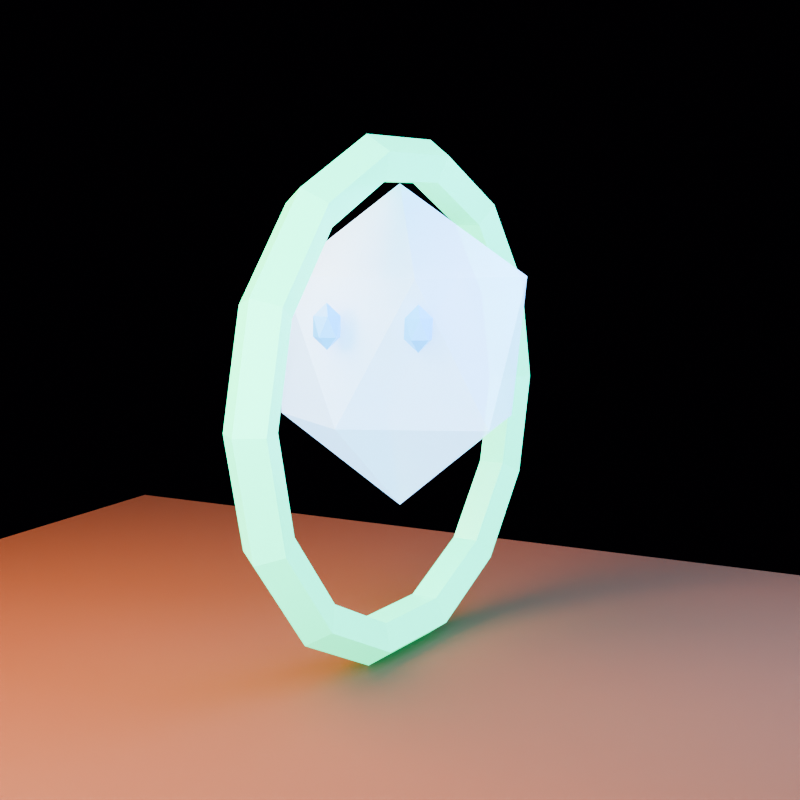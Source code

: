 # Source: powerup_ghost.blend  (saved by Blender 5.1.30; exported with 4.5.12 LTS)
import bpy
from mathutils import Matrix  # noqa: F401  (used for matrix-valued properties, if any)

bpy.ops.wm.read_factory_settings(use_empty=True)
scene = bpy.context.scene
scene.name = 'powerup_ghost_action_library'

# ---- collections
col_collection = bpy.data.collections.new('Collection'); scene.collection.children.link(col_collection)
col_asset = bpy.data.collections.new('ASSET'); scene.collection.children.link(col_asset)
col_preview_only = bpy.data.collections.new('PREVIEW_ONLY'); scene.collection.children.link(col_preview_only)

# ---- materials (node trees are filled in below, after node groups)
mat_mat_mint = bpy.data.materials.new('MAT_Mint')
mat_mat_mint.diffuse_color = (0.04, 0.86, 0.43, 1.0)
mat_mat_ghost = bpy.data.materials.new('MAT_Ghost')
mat_mat_ghost.diffuse_color = (0.45, 0.75, 0.92, 0.58)
mat_mat_blue = bpy.data.materials.new('MAT_Blue')
mat_mat_blue.diffuse_color = (0.05, 0.44, 0.85, 1.0)
mat_mat_earth = bpy.data.materials.new('MAT_Earth')
mat_mat_earth.diffuse_color = (0.16, 0.075, 0.028, 1.0)

# ---- material node trees
mat_mat_mint.use_nodes = True; mat_mat_mint.node_tree.nodes.clear()
_N = mat_mat_mint.node_tree.nodes; _L = mat_mat_mint.node_tree.links
n0 = _N.new('ShaderNodeBsdfPrincipled'); n0.name = 'Principled BSDF'; n0.location = (-200, 100)
n0.inputs[0].default_value = (0.04, 0.86, 0.43, 1.0)
n0.inputs[1].default_value = 0.04
n0.inputs[2].default_value = 0.3
n0.inputs[27].default_value = (0.02, 0.85, 0.38, 1.0)
n0.inputs[28].default_value = 2.0
n1 = _N.new('ShaderNodeOutputMaterial'); n1.name = 'Material Output'; n1.location = (200, 100)
_L.new(n0.outputs[0], n1.inputs[0])
n1.is_active_output = True
mat_mat_ghost.use_nodes = True; mat_mat_ghost.node_tree.nodes.clear()
_N = mat_mat_ghost.node_tree.nodes; _L = mat_mat_ghost.node_tree.links
n0 = _N.new('ShaderNodeBsdfPrincipled'); n0.name = 'Principled BSDF'; n0.location = (-200, 100)
n0.inputs[0].default_value = (0.45, 0.75, 0.92, 0.58)
n0.inputs[2].default_value = 0.25
n0.inputs[4].default_value = 0.58
n0.inputs[27].default_value = (0.25, 0.65, 1.0, 1.0)
n0.inputs[28].default_value = 1.7
n1 = _N.new('ShaderNodeOutputMaterial'); n1.name = 'Material Output'; n1.location = (200, 100)
_L.new(n0.outputs[0], n1.inputs[0])
n1.is_active_output = True
mat_mat_blue.use_nodes = True; mat_mat_blue.node_tree.nodes.clear()
_N = mat_mat_blue.node_tree.nodes; _L = mat_mat_blue.node_tree.links
n0 = _N.new('ShaderNodeBsdfPrincipled'); n0.name = 'Principled BSDF'; n0.location = (-200, 100)
n0.inputs[0].default_value = (0.05, 0.44, 0.85, 1.0)
n0.inputs[1].default_value = 0.05
n0.inputs[2].default_value = 0.26
n0.inputs[27].default_value = (0.02, 0.35, 0.95, 1.0)
n0.inputs[28].default_value = 2.0
n1 = _N.new('ShaderNodeOutputMaterial'); n1.name = 'Material Output'; n1.location = (200, 100)
_L.new(n0.outputs[0], n1.inputs[0])
n1.is_active_output = True
mat_mat_earth.use_nodes = True; mat_mat_earth.node_tree.nodes.clear()
_N = mat_mat_earth.node_tree.nodes; _L = mat_mat_earth.node_tree.links
n0 = _N.new('ShaderNodeBsdfPrincipled'); n0.name = 'Principled BSDF'; n0.location = (-200, 100)
n0.inputs[0].default_value = (0.16, 0.075, 0.028, 1.0)
n0.inputs[2].default_value = 0.98
n1 = _N.new('ShaderNodeOutputMaterial'); n1.name = 'Material Output'; n1.location = (200, 100)
_L.new(n0.outputs[0], n1.inputs[0])
n1.is_active_output = True

# ---- world
world_world = bpy.data.worlds.new('World'); scene.world = world_world
world_world.use_nodes = True; world_world.node_tree.nodes.clear()
_N = world_world.node_tree.nodes; _L = world_world.node_tree.links
n0 = _N.new('ShaderNodeOutputWorld'); n0.name = 'World Output'; n0.location = (200, 100)
n1 = _N.new('ShaderNodeBackground'); n1.name = 'Background'; n1.location = (-200, 100)
n1.inputs[0].default_value = (0.008, 0.005, 0.012, 1.0)
n1.inputs[1].default_value = 0.25
_L.new(n1.outputs[0], n0.inputs[0])
n0.is_active_output = True
world_world.color = (0.05088, 0.05088, 0.05088)
world_world.sun_shadow_jitter_overblur = 0.0

# ---- cameras
cam_camera = bpy.data.cameras.new('Camera')
cam_camera.lens = 58.0

# ---- lights
light_area = bpy.data.lights.new('Area', 'AREA')
light_area.color = (1.0, 0.34, 0.1)
light_area.energy = 189.4
light_area.shape = 'DISK'
light_area.size = 2.0
light_area.size_y = 1.0
light_area_001 = bpy.data.lights.new('Area.001', 'AREA')
light_area_001.color = (0.18, 0.34, 0.82)
light_area_001.energy = 142.5
light_area_001.size = 1.8
light_area_001.size_y = 1.0
light_area_002 = bpy.data.lights.new('Area.002', 'AREA')
light_area_002.color = (0.72, 0.78, 1.0)
light_area_002.energy = 125.3
light_area_002.size = 2.5
light_area_002.size_y = 1.0

# ---- meshes
me_torus = bpy.data.meshes.new('Torus')
me_torus.from_pydata([(0.595, 0.0, 0.0), (0.557, 0.0, 0.05231), (0.4955, 0.0, 0.03233), (0.4955, 0.0, -0.03233), (0.557, 0.0, -0.05231), (0.5361, 0.2582, 0.0), (0.5018, 0.2417, 0.05231), (0.4464, 0.215, 0.03233), (0.4464, 0.215, -0.03233), (0.5018, 0.2417, -0.05231), (0.371, 0.4652, 0.0), (0.3473, 0.4355, 0.05231), (0.3089, 0.3874, 0.03233), (0.3089, 0.3874, -0.03233), (0.3473, 0.4355, -0.05231), (0.1324, 0.5801, 0.0), (0.1239, 0.543, 0.05231), (0.1103, 0.4831, 0.03233), (0.1103, 0.4831, -0.03233), (0.1239, 0.543, -0.05231), (-0.1324, 0.5801, 0.0), (-0.1239, 0.543, 0.05231), (-0.1103, 0.4831, 0.03233), (-0.1103, 0.4831, -0.03233), (-0.1239, 0.543, -0.05231), (-0.371, 0.4652, 0.0), (-0.3473, 0.4355, 0.05231), (-0.3089, 0.3874, 0.03233), (-0.3089, 0.3874, -0.03233), (-0.3473, 0.4355, -0.05231), (-0.5361, 0.2582, 0.0), (-0.5018, 0.2417, 0.05231), (-0.4464, 0.215, 0.03233), (-0.4464, 0.215, -0.03233), (-0.5018, 0.2417, -0.05231), (-0.595, 5.202e-08, 0.0), (-0.557, 4.869e-08, 0.05231), (-0.4955, 4.332e-08, 0.03233), (-0.4955, 4.332e-08, -0.03233), (-0.557, 4.869e-08, -0.05231), (-0.5361, -0.2582, 0.0), (-0.5018, -0.2417, 0.05231), (-0.4464, -0.215, 0.03233), (-0.4464, -0.215, -0.03233), (-0.5018, -0.2417, -0.05231), (-0.371, -0.4652, 0.0), (-0.3473, -0.4355, 0.05231), (-0.3089, -0.3874, 0.03233), (-0.3089, -0.3874, -0.03233), (-0.3473, -0.4355, -0.05231), (-0.1324, -0.5801, 0.0), (-0.1239, -0.543, 0.05231), (-0.1103, -0.4831, 0.03233), (-0.1103, -0.4831, -0.03233), (-0.1239, -0.543, -0.05231), (0.1324, -0.5801, 0.0), (0.1239, -0.543, 0.05231), (0.1103, -0.4831, 0.03233), (0.1103, -0.4831, -0.03233), (0.1239, -0.543, -0.05231), (0.371, -0.4652, 0.0), (0.3473, -0.4355, 0.05231), (0.3089, -0.3874, 0.03233), (0.3089, -0.3874, -0.03233), (0.3473, -0.4355, -0.05231), (0.5361, -0.2582, 0.0), (0.5018, -0.2417, 0.05231), (0.4464, -0.215, 0.03233), (0.4464, -0.215, -0.03233), (0.5018, -0.2417, -0.05231)], [], [(5, 1, 0), (1, 7, 2), (7, 3, 2), (8, 4, 3), (4, 5, 0), (10, 6, 5), (6, 12, 7), (12, 8, 7), (13, 9, 8), (14, 5, 9), (15, 11, 10), (11, 17, 12), (17, 13, 12), (18, 14, 13), (19, 10, 14), (20, 16, 15), (21, 17, 16), (22, 18, 17), (18, 24, 19), (19, 20, 15), (20, 26, 21), (26, 22, 21), (27, 23, 22), (23, 29, 24), (29, 20, 24), (30, 26, 25), (31, 27, 26), (32, 28, 27), (28, 34, 29), (34, 25, 29), (35, 31, 30), (36, 32, 31), (37, 33, 32), (38, 34, 33), (39, 30, 34), (40, 36, 35), (36, 42, 37), (42, 38, 37), (43, 39, 38), (39, 40, 35), (45, 41, 40), (41, 47, 42), (47, 43, 42), (48, 44, 43), (44, 45, 40), (50, 46, 45), (46, 52, 47), (52, 48, 47), (53, 49, 48), (49, 50, 45), (50, 56, 51), (51, 57, 52), (57, 53, 52), (58, 54, 53), (59, 50, 54), (60, 56, 55), (61, 57, 56), (62, 58, 57), (58, 64, 59), (64, 55, 59), (65, 61, 60), (66, 62, 61), (67, 63, 62), (63, 69, 64), (64, 65, 60), (0, 66, 65), (1, 67, 66), (2, 68, 67), (3, 69, 68), (4, 65, 69), (5, 6, 1), (1, 6, 7), (7, 8, 3), (8, 9, 4), (4, 9, 5), (10, 11, 6), (6, 11, 12), (12, 13, 8), (13, 14, 9), (14, 10, 5), (15, 16, 11), (11, 16, 17), (17, 18, 13), (18, 19, 14), (19, 15, 10), (20, 21, 16), (21, 22, 17), (22, 23, 18), (18, 23, 24), (19, 24, 20), (20, 25, 26), (26, 27, 22), (27, 28, 23), (23, 28, 29), (29, 25, 20), (30, 31, 26), (31, 32, 27), (32, 33, 28), (28, 33, 34), (34, 30, 25), (35, 36, 31), (36, 37, 32), (37, 38, 33), (38, 39, 34), (39, 35, 30), (40, 41, 36), (36, 41, 42), (42, 43, 38), (43, 44, 39), (39, 44, 40), (45, 46, 41), (41, 46, 47), (47, 48, 43), (48, 49, 44), (44, 49, 45), (50, 51, 46), (46, 51, 52), (52, 53, 48), (53, 54, 49), (49, 54, 50), (50, 55, 56), (51, 56, 57), (57, 58, 53), (58, 59, 54), (59, 55, 50), (60, 61, 56), (61, 62, 57), (62, 63, 58), (58, 63, 64), (64, 60, 55), (65, 66, 61), (66, 67, 62), (67, 68, 63), (63, 68, 69), (64, 69, 65), (0, 1, 66), (1, 2, 67), (2, 3, 68), (3, 4, 69), (4, 0, 65)])
_uv = me_torus.uv_layers.new(name='UVMap')
_uv.uv.foreach_set('vector', [0.5714, 0.6, 0.5, 0.8, 0.5, 0.6, 0.5, 0.8, 0.5714, 1.0, 0.5, 1.0, 0.5714, 0.0, 0.5, 0.2, 0.5, 0.0, 0.5714, 0.2, 0.5, 0.4, 0.5, 0.2, 0.5, 0.4, 0.5714, 0.6, 0.5, 0.6, 0.6429, 0.6, 0.5714, 0.8, 0.5714, 0.6, 0.5714, 0.8, 0.6429, 1.0, 0.5714, 1.0, 0.6429, 0.0, 0.5714, 0.2, 0.5714, 0.0, 0.6429, 0.2, 0.5714, 0.4, 0.5714, 0.2, 0.6429, 0.4, 0.5714, 0.6, 0.5714, 0.4, 0.7143, 0.6, 0.6429, 0.8, 0.6429, 0.6, 0.6429, 0.8, 0.7143, 1.0, 0.6429, 1.0, 0.7143, 0.0, 0.6429, 0.2, 0.6429, 0.0, 0.7143, 0.2, 0.6429, 0.4, 0.6429, 0.2, 0.7143, 0.4, 0.6429, 0.6, 0.6429, 0.4, 0.7857, 0.6, 0.7143, 0.8, 0.7143, 0.6, 0.7857, 0.8, 0.7143, 1.0, 0.7143, 0.8, 0.7857, 0.0, 0.7143, 0.2, 0.7143, 0.0, 0.7143, 0.2, 0.7857, 0.4, 0.7143, 0.4, 0.7143, 0.4, 0.7857, 0.6, 0.7143, 0.6, 0.7857, 0.6, 0.8571, 0.8, 0.7857, 0.8, 0.8571, 0.8, 0.7857, 1.0, 0.7857, 0.8, 0.8571, 0.0, 0.7857, 0.2, 0.7857, 0.0, 0.7857, 0.2, 0.8571, 0.4, 0.7857, 0.4, 0.8571, 0.4, 0.7857, 0.6, 0.7857, 0.4, 0.9286, 0.6, 0.8571, 0.8, 0.8571, 0.6, 0.9286, 0.8, 0.8571, 1.0, 0.8571, 0.8, 0.9286, 0.0, 0.8571, 0.2, 0.8571, 0.0, 0.8571, 0.2, 0.9286, 0.4, 0.8571, 0.4, 0.9286, 0.4, 0.8571, 0.6, 0.8571, 0.4, 1.0, 0.6, 0.9286, 0.8, 0.9286, 0.6, 1.0, 0.8, 0.9286, 1.0, 0.9286, 0.8, 1.0, 0.0, 0.9286, 0.2, 0.9286, 0.0, 1.0, 0.2, 0.9286, 0.4, 0.9286, 0.2, 1.0, 0.4, 0.9286, 0.6, 0.9286, 0.4, 0.07143, 0.6, -2.22e-16, 0.8, -2.22e-16, 0.6, -2.22e-16, 0.8, 0.07143, 1.0, -2.22e-16, 1.0, 0.07143, 0.0, -2.22e-16, 0.2, -2.22e-16, 0.0, 0.07143, 0.2, -2.22e-16, 0.4, -2.22e-16, 0.2, -2.22e-16, 0.4, 0.07143, 0.6, -2.22e-16, 0.6, 0.1429, 0.6, 0.07143, 0.8, 0.07143, 0.6, 0.07143, 0.8, 0.1429, 1.0, 0.07143, 1.0, 0.1429, 0.0, 0.07143, 0.2, 0.07143, 0.0, 0.1429, 0.2, 0.07143, 0.4, 0.07143, 0.2, 0.07143, 0.4, 0.1429, 0.6, 0.07143, 0.6, 0.2143, 0.6, 0.1429, 0.8, 0.1429, 0.6, 0.1429, 0.8, 0.2143, 1.0, 0.1429, 1.0, 0.2143, 0.0, 0.1429, 0.2, 0.1429, 0.0, 0.2143, 0.2, 0.1429, 0.4, 0.1429, 0.2, 0.1429, 0.4, 0.2143, 0.6, 0.1429, 0.6, 0.2143, 0.6, 0.2857, 0.8, 0.2143, 0.8, 0.2143, 0.8, 0.2857, 1.0, 0.2143, 1.0, 0.2857, 0.0, 0.2143, 0.2, 0.2143, 0.0, 0.2857, 0.2, 0.2143, 0.4, 0.2143, 0.2, 0.2857, 0.4, 0.2143, 0.6, 0.2143, 0.4, 0.3571, 0.6, 0.2857, 0.8, 0.2857, 0.6, 0.3571, 0.8, 0.2857, 1.0, 0.2857, 0.8, 0.3571, 0.0, 0.2857, 0.2, 0.2857, 0.0, 0.2857, 0.2, 0.3571, 0.4, 0.2857, 0.4, 0.3571, 0.4, 0.2857, 0.6, 0.2857, 0.4, 0.4286, 0.6, 0.3571, 0.8, 0.3571, 0.6, 0.4286, 0.8, 0.3571, 1.0, 0.3571, 0.8, 0.4286, 0.0, 0.3571, 0.2, 0.3571, 0.0, 0.3571, 0.2, 0.4286, 0.4, 0.3571, 0.4, 0.3571, 0.4, 0.4286, 0.6, 0.3571, 0.6, 0.5, 0.6, 0.4286, 0.8, 0.4286, 0.6, 0.5, 0.8, 0.4286, 1.0, 0.4286, 0.8, 0.5, 0.0, 0.4286, 0.2, 0.4286, 0.0, 0.5, 0.2, 0.4286, 0.4, 0.4286, 0.2, 0.5, 0.4, 0.4286, 0.6, 0.4286, 0.4, 0.5714, 0.6, 0.5714, 0.8, 0.5, 0.8, 0.5, 0.8, 0.5714, 0.8, 0.5714, 1.0, 0.5714, 0.0, 0.5714, 0.2, 0.5, 0.2, 0.5714, 0.2, 0.5714, 0.4, 0.5, 0.4, 0.5, 0.4, 0.5714, 0.4, 0.5714, 0.6, 0.6429, 0.6, 0.6429, 0.8, 0.5714, 0.8, 0.5714, 0.8, 0.6429, 0.8, 0.6429, 1.0, 0.6429, 0.0, 0.6429, 0.2, 0.5714, 0.2, 0.6429, 0.2, 0.6429, 0.4, 0.5714, 0.4, 0.6429, 0.4, 0.6429, 0.6, 0.5714, 0.6, 0.7143, 0.6, 0.7143, 0.8, 0.6429, 0.8, 0.6429, 0.8, 0.7143, 0.8, 0.7143, 1.0, 0.7143, 0.0, 0.7143, 0.2, 0.6429, 0.2, 0.7143, 0.2, 0.7143, 0.4, 0.6429, 0.4, 0.7143, 0.4, 0.7143, 0.6, 0.6429, 0.6, 0.7857, 0.6, 0.7857, 0.8, 0.7143, 0.8, 0.7857, 0.8, 0.7857, 1.0, 0.7143, 1.0, 0.7857, 0.0, 0.7857, 0.2, 0.7143, 0.2, 0.7143, 0.2, 0.7857, 0.2, 0.7857, 0.4, 0.7143, 0.4, 0.7857, 0.4, 0.7857, 0.6, 0.7857, 0.6, 0.8571, 0.6, 0.8571, 0.8, 0.8571, 0.8, 0.8571, 1.0, 0.7857, 1.0, 0.8571, 0.0, 0.8571, 0.2, 0.7857, 0.2, 0.7857, 0.2, 0.8571, 0.2, 0.8571, 0.4, 0.8571, 0.4, 0.8571, 0.6, 0.7857, 0.6, 0.9286, 0.6, 0.9286, 0.8, 0.8571, 0.8, 0.9286, 0.8, 0.9286, 1.0, 0.8571, 1.0, 0.9286, 0.0, 0.9286, 0.2, 0.8571, 0.2, 0.8571, 0.2, 0.9286, 0.2, 0.9286, 0.4, 0.9286, 0.4, 0.9286, 0.6, 0.8571, 0.6, 1.0, 0.6, 1.0, 0.8, 0.9286, 0.8, 1.0, 0.8, 1.0, 1.0, 0.9286, 1.0, 1.0, 0.0, 1.0, 0.2, 0.9286, 0.2, 1.0, 0.2, 1.0, 0.4, 0.9286, 0.4, 1.0, 0.4, 1.0, 0.6, 0.9286, 0.6, 0.07143, 0.6, 0.07143, 0.8, -2.22e-16, 0.8, -2.22e-16, 0.8, 0.07143, 0.8, 0.07143, 1.0, 0.07143, 0.0, 0.07143, 0.2, -2.22e-16, 0.2, 0.07143, 0.2, 0.07143, 0.4, -2.22e-16, 0.4, -2.22e-16, 0.4, 0.07143, 0.4, 0.07143, 0.6, 0.1429, 0.6, 0.1429, 0.8, 0.07143, 0.8, 0.07143, 0.8, 0.1429, 0.8, 0.1429, 1.0, 0.1429, 0.0, 0.1429, 0.2, 0.07143, 0.2, 0.1429, 0.2, 0.1429, 0.4, 0.07143, 0.4, 0.07143, 0.4, 0.1429, 0.4, 0.1429, 0.6, 0.2143, 0.6, 0.2143, 0.8, 0.1429, 0.8, 0.1429, 0.8, 0.2143, 0.8, 0.2143, 1.0, 0.2143, 0.0, 0.2143, 0.2, 0.1429, 0.2, 0.2143, 0.2, 0.2143, 0.4, 0.1429, 0.4, 0.1429, 0.4, 0.2143, 0.4, 0.2143, 0.6, 0.2143, 0.6, 0.2857, 0.6, 0.2857, 0.8, 0.2143, 0.8, 0.2857, 0.8, 0.2857, 1.0, 0.2857, 0.0, 0.2857, 0.2, 0.2143, 0.2, 0.2857, 0.2, 0.2857, 0.4, 0.2143, 0.4, 0.2857, 0.4, 0.2857, 0.6, 0.2143, 0.6, 0.3571, 0.6, 0.3571, 0.8, 0.2857, 0.8, 0.3571, 0.8, 0.3571, 1.0, 0.2857, 1.0, 0.3571, 0.0, 0.3571, 0.2, 0.2857, 0.2, 0.2857, 0.2, 0.3571, 0.2, 0.3571, 0.4, 0.3571, 0.4, 0.3571, 0.6, 0.2857, 0.6, 0.4286, 0.6, 0.4286, 0.8, 0.3571, 0.8, 0.4286, 0.8, 0.4286, 1.0, 0.3571, 1.0, 0.4286, 0.0, 0.4286, 0.2, 0.3571, 0.2, 0.3571, 0.2, 0.4286, 0.2, 0.4286, 0.4, 0.3571, 0.4, 0.4286, 0.4, 0.4286, 0.6, 0.5, 0.6, 0.5, 0.8, 0.4286, 0.8, 0.5, 0.8, 0.5, 1.0, 0.4286, 1.0, 0.5, 0.0, 0.5, 0.2, 0.4286, 0.2, 0.5, 0.2, 0.5, 0.4, 0.4286, 0.4, 0.5, 0.4, 0.5, 0.6, 0.4286, 0.6])
me_torus.materials.append(mat_mat_mint)
me_torus.update()
me_torus.normals_split_custom_set([tuple(v) for v in zip(*[iter([0.7956, 0.1816, 0.578, 0.7956, 0.1816, 0.578, 0.7956, 0.1816, 0.578, -0.3083, -0.07036, 0.9487, -0.3083, -0.07036, 0.9487, -0.3083, -0.07036, 0.9487, -0.9749, -0.2225, 0.0, -0.9749, -0.2225, 0.0, -0.9749, -0.2225, 0.0, -0.3083, -0.07036, -0.9487, -0.3083, -0.07036, -0.9487, -0.3083, -0.07036, -0.9487, 0.7956, 0.1816, -0.578, 0.7956, 0.1816, -0.578, 0.7956, 0.1816, -0.578, 0.638, 0.5088, 0.578, 0.638, 0.5088, 0.578, 0.638, 0.5088, 0.578, -0.2472, -0.1971, 0.9487, -0.2472, -0.1971, 0.9487, -0.2472, -0.1971, 0.9487, -0.7818, -0.6235, 0.0, -0.7818, -0.6235, 0.0, -0.7818, -0.6235, 0.0, -0.2472, -0.1971, -0.9487, -0.2472, -0.1971, -0.9487, -0.2472, -0.1971, -0.9487, 0.638, 0.5088, -0.578, 0.638, 0.5088, -0.578, 0.638, 0.5088, -0.578, 0.3541, 0.7352, 0.578, 0.3541, 0.7352, 0.578, 0.3541, 0.7352, 0.578, -0.1372, -0.2849, 0.9487, -0.1372, -0.2849, 0.9487, -0.1372, -0.2849, 0.9487, -0.4339, -0.901, 0.0, -0.4339, -0.901, 0.0, -0.4339, -0.901, 0.0, -0.1372, -0.2849, -0.9487, -0.1372, -0.2849, -0.9487, -0.1372, -0.2849, -0.9487, 0.3541, 0.7352, -0.578, 0.3541, 0.7352, -0.578, 0.3541, 0.7352, -0.578, 0.0, 0.816, 0.578, 0.0, 0.816, 0.578, 0.0, 0.816, 0.578, 0.0, -0.3162, 0.9487, 0.0, -0.3162, 0.9487, 0.0, -0.3162, 0.9487, 0.0, -1.0, 0.0, 0.0, -1.0, 0.0, 0.0, -1.0, 0.0, 0.0, -0.3162, -0.9487, 0.0, -0.3162, -0.9487, 0.0, -0.3162, -0.9487, 0.0, 0.816, -0.578, 0.0, 0.816, -0.578, 0.0, 0.816, -0.578, -0.3541, 0.7352, 0.578, -0.3541, 0.7352, 0.578, -0.3541, 0.7352, 0.578, 0.1372, -0.2849, 0.9487, 0.1372, -0.2849, 0.9487, 0.1372, -0.2849, 0.9487, 0.4339, -0.901, 0.0, 0.4339, -0.901, 0.0, 0.4339, -0.901, 0.0, 0.1372, -0.2849, -0.9487, 0.1372, -0.2849, -0.9487, 0.1372, -0.2849, -0.9487, -0.3541, 0.7352, -0.578, -0.3541, 0.7352, -0.578, -0.3541, 0.7352, -0.578, -0.638, 0.5088, 0.578, -0.638, 0.5088, 0.578, -0.638, 0.5088, 0.578, 0.2472, -0.1971, 0.9487, 0.2472, -0.1971, 0.9487, 0.2472, -0.1971, 0.9487, 0.7818, -0.6235, 0.0, 0.7818, -0.6235, 0.0, 0.7818, -0.6235, 0.0, 0.2472, -0.1971, -0.9487, 0.2472, -0.1971, -0.9487, 0.2472, -0.1971, -0.9487, -0.638, 0.5088, -0.578, -0.638, 0.5088, -0.578, -0.638, 0.5088, -0.578, -0.7956, 0.1816, 0.578, -0.7956, 0.1816, 0.578, -0.7956, 0.1816, 0.578, 0.3083, -0.07036, 0.9487, 0.3083, -0.07036, 0.9487, 0.3083, -0.07036, 0.9487, 0.9749, -0.2225, 0.0, 0.9749, -0.2225, 0.0, 0.9749, -0.2225, 0.0, 0.3083, -0.07036, -0.9487, 0.3083, -0.07036, -0.9487, 0.3083, -0.07036, -0.9487, -0.7956, 0.1816, -0.578, -0.7956, 0.1816, -0.578, -0.7956, 0.1816, -0.578, -0.7956, -0.1816, 0.578, -0.7956, -0.1816, 0.578, -0.7956, -0.1816, 0.578, 0.3083, 0.07036, 0.9487, 0.3083, 0.07036, 0.9487, 0.3083, 0.07036, 0.9487, 0.9749, 0.2225, 0.0, 0.9749, 0.2225, 0.0, 0.9749, 0.2225, 0.0, 0.3083, 0.07036, -0.9487, 0.3083, 0.07036, -0.9487, 0.3083, 0.07036, -0.9487, -0.7956, -0.1816, -0.578, -0.7956, -0.1816, -0.578, -0.7956, -0.1816, -0.578, -0.638, -0.5088, 0.578, -0.638, -0.5088, 0.578, -0.638, -0.5088, 0.578, 0.2472, 0.1971, 0.9487, 0.2472, 0.1971, 0.9487, 0.2472, 0.1971, 0.9487, 0.7818, 0.6235, 0.0, 0.7818, 0.6235, 0.0, 0.7818, 0.6235, 0.0, 0.2472, 0.1971, -0.9487, 0.2472, 0.1971, -0.9487, 0.2472, 0.1971, -0.9487, -0.638, -0.5088, -0.578, -0.638, -0.5088, -0.578, -0.638, -0.5088, -0.578, -0.3541, -0.7352, 0.578, -0.3541, -0.7352, 0.578, -0.3541, -0.7352, 0.578, 0.1372, 0.2849, 0.9487, 0.1372, 0.2849, 0.9487, 0.1372, 0.2849, 0.9487, 0.4339, 0.901, 0.0, 0.4339, 0.901, 0.0, 0.4339, 0.901, 0.0, 0.1372, 0.2849, -0.9487, 0.1372, 0.2849, -0.9487, 0.1372, 0.2849, -0.9487, -0.3541, -0.7352, -0.578, -0.3541, -0.7352, -0.578, -0.3541, -0.7352, -0.578, 0.0, -0.816, 0.578, 0.0, -0.816, 0.578, 0.0, -0.816, 0.578, 0.0, 0.3162, 0.9487, 0.0, 0.3162, 0.9487, 0.0, 0.3162, 0.9487, 0.0, 1.0, 0.0, 0.0, 1.0, 0.0, 0.0, 1.0, 0.0, 0.0, 0.3162, -0.9487, 0.0, 0.3162, -0.9487, 0.0, 0.3162, -0.9487, 0.0, -0.816, -0.578, 0.0, -0.816, -0.578, 0.0, -0.816, -0.578, 0.3541, -0.7352, 0.578, 0.3541, -0.7352, 0.578, 0.3541, -0.7352, 0.578, -0.1372, 0.2849, 0.9487, -0.1372, 0.2849, 0.9487, -0.1372, 0.2849, 0.9487, -0.4339, 0.901, 0.0, -0.4339, 0.901, 0.0, -0.4339, 0.901, 0.0, -0.1372, 0.2849, -0.9487, -0.1372, 0.2849, -0.9487, -0.1372, 0.2849, -0.9487, 0.3541, -0.7352, -0.578, 0.3541, -0.7352, -0.578, 0.3541, -0.7352, -0.578, 0.638, -0.5088, 0.578, 0.638, -0.5088, 0.578, 0.638, -0.5088, 0.578, -0.2472, 0.1971, 0.9487, -0.2472, 0.1971, 0.9487, -0.2472, 0.1971, 0.9487, -0.7818, 0.6235, 0.0, -0.7818, 0.6235, 0.0, -0.7818, 0.6235, 0.0, -0.2472, 0.1971, -0.9487, -0.2472, 0.1971, -0.9487, -0.2472, 0.1971, -0.9487, 0.638, -0.5088, -0.578, 0.638, -0.5088, -0.578, 0.638, -0.5088, -0.578, 0.7956, -0.1816, 0.578, 0.7956, -0.1816, 0.578, 0.7956, -0.1816, 0.578, -0.3083, 0.07036, 0.9487, -0.3083, 0.07036, 0.9487, -0.3083, 0.07036, 0.9487, -0.9749, 0.2225, 0.0, -0.9749, 0.2225, 0.0, -0.9749, 0.2225, 0.0, -0.3083, 0.07036, -0.9487, -0.3083, 0.07036, -0.9487, -0.3083, 0.07036, -0.9487, 0.7956, -0.1816, -0.578, 0.7956, -0.1816, -0.578, 0.7956, -0.1816, -0.578, 0.7956, 0.1816, 0.578, 0.7956, 0.1816, 0.578, 0.7956, 0.1816, 0.578, -0.3083, -0.07036, 0.9487, -0.3083, -0.07036, 0.9487, -0.3083, -0.07036, 0.9487, -0.9749, -0.2225, 0.0, -0.9749, -0.2225, 0.0, -0.9749, -0.2225, 0.0, -0.3083, -0.07036, -0.9487, -0.3083, -0.07036, -0.9487, -0.3083, -0.07036, -0.9487, 0.7956, 0.1816, -0.578, 0.7956, 0.1816, -0.578, 0.7956, 0.1816, -0.578, 0.638, 0.5088, 0.578, 0.638, 0.5088, 0.578, 0.638, 0.5088, 0.578, -0.2472, -0.1971, 0.9487, -0.2472, -0.1971, 0.9487, -0.2472, -0.1971, 0.9487, -0.7818, -0.6235, 0.0, -0.7818, -0.6235, 0.0, -0.7818, -0.6235, 0.0, -0.2472, -0.1971, -0.9487, -0.2472, -0.1971, -0.9487, -0.2472, -0.1971, -0.9487, 0.638, 0.5088, -0.578, 0.638, 0.5088, -0.578, 0.638, 0.5088, -0.578, 0.3541, 0.7352, 0.578, 0.3541, 0.7352, 0.578, 0.3541, 0.7352, 0.578, -0.1372, -0.2849, 0.9487, -0.1372, -0.2849, 0.9487, -0.1372, -0.2849, 0.9487, -0.4339, -0.901, 0.0, -0.4339, -0.901, 0.0, -0.4339, -0.901, 0.0, -0.1372, -0.2849, -0.9487, -0.1372, -0.2849, -0.9487, -0.1372, -0.2849, -0.9487, 0.3541, 0.7352, -0.578, 0.3541, 0.7352, -0.578, 0.3541, 0.7352, -0.578, 0.0, 0.816, 0.578, 0.0, 0.816, 0.578, 0.0, 0.816, 0.578, 0.0, -0.3162, 0.9487, 0.0, -0.3162, 0.9487, 0.0, -0.3162, 0.9487, 0.0, -1.0, 0.0, 0.0, -1.0, 0.0, 0.0, -1.0, 0.0, 0.0, -0.3162, -0.9487, 0.0, -0.3162, -0.9487, 0.0, -0.3162, -0.9487, 0.0, 0.816, -0.578, 0.0, 0.816, -0.578, 0.0, 0.816, -0.578, -0.3541, 0.7352, 0.578, -0.3541, 0.7352, 0.578, -0.3541, 0.7352, 0.578, 0.1372, -0.2849, 0.9487, 0.1372, -0.2849, 0.9487, 0.1372, -0.2849, 0.9487, 0.4339, -0.901, 0.0, 0.4339, -0.901, 0.0, 0.4339, -0.901, 0.0, 0.1372, -0.2849, -0.9487, 0.1372, -0.2849, -0.9487, 0.1372, -0.2849, -0.9487, -0.3541, 0.7352, -0.578, -0.3541, 0.7352, -0.578, -0.3541, 0.7352, -0.578, -0.638, 0.5088, 0.578, -0.638, 0.5088, 0.578, -0.638, 0.5088, 0.578, 0.2472, -0.1971, 0.9487, 0.2472, -0.1971, 0.9487, 0.2472, -0.1971, 0.9487, 0.7818, -0.6235, 0.0, 0.7818, -0.6235, 0.0, 0.7818, -0.6235, 0.0, 0.2472, -0.1971, -0.9487, 0.2472, -0.1971, -0.9487, 0.2472, -0.1971, -0.9487, -0.638, 0.5088, -0.578, -0.638, 0.5088, -0.578, -0.638, 0.5088, -0.578, -0.7956, 0.1816, 0.578, -0.7956, 0.1816, 0.578, -0.7956, 0.1816, 0.578, 0.3083, -0.07036, 0.9487, 0.3083, -0.07036, 0.9487, 0.3083, -0.07036, 0.9487, 0.9749, -0.2225, 0.0, 0.9749, -0.2225, 0.0, 0.9749, -0.2225, 0.0, 0.3083, -0.07036, -0.9487, 0.3083, -0.07036, -0.9487, 0.3083, -0.07036, -0.9487, -0.7956, 0.1816, -0.578, -0.7956, 0.1816, -0.578, -0.7956, 0.1816, -0.578, -0.7956, -0.1816, 0.578, -0.7956, -0.1816, 0.578, -0.7956, -0.1816, 0.578, 0.3083, 0.07036, 0.9487, 0.3083, 0.07036, 0.9487, 0.3083, 0.07036, 0.9487, 0.9749, 0.2225, 0.0, 0.9749, 0.2225, 0.0, 0.9749, 0.2225, 0.0, 0.3083, 0.07036, -0.9487, 0.3083, 0.07036, -0.9487, 0.3083, 0.07036, -0.9487, -0.7956, -0.1816, -0.578, -0.7956, -0.1816, -0.578, -0.7956, -0.1816, -0.578, -0.638, -0.5088, 0.578, -0.638, -0.5088, 0.578, -0.638, -0.5088, 0.578, 0.2472, 0.1971, 0.9487, 0.2472, 0.1971, 0.9487, 0.2472, 0.1971, 0.9487, 0.7818, 0.6235, 0.0, 0.7818, 0.6235, 0.0, 0.7818, 0.6235, 0.0, 0.2472, 0.1971, -0.9487, 0.2472, 0.1971, -0.9487, 0.2472, 0.1971, -0.9487, -0.638, -0.5088, -0.578, -0.638, -0.5088, -0.578, -0.638, -0.5088, -0.578, -0.3541, -0.7352, 0.578, -0.3541, -0.7352, 0.578, -0.3541, -0.7352, 0.578, 0.1372, 0.2849, 0.9487, 0.1372, 0.2849, 0.9487, 0.1372, 0.2849, 0.9487, 0.4339, 0.901, 0.0, 0.4339, 0.901, 0.0, 0.4339, 0.901, 0.0, 0.1372, 0.2849, -0.9487, 0.1372, 0.2849, -0.9487, 0.1372, 0.2849, -0.9487, -0.3541, -0.7352, -0.578, -0.3541, -0.7352, -0.578, -0.3541, -0.7352, -0.578, 0.0, -0.816, 0.578, 0.0, -0.816, 0.578, 0.0, -0.816, 0.578, 0.0, 0.3162, 0.9487, 0.0, 0.3162, 0.9487, 0.0, 0.3162, 0.9487, 0.0, 1.0, 0.0, 0.0, 1.0, 0.0, 0.0, 1.0, 0.0, 0.0, 0.3162, -0.9487, 0.0, 0.3162, -0.9487, 0.0, 0.3162, -0.9487, 0.0, -0.816, -0.578, 0.0, -0.816, -0.578, 0.0, -0.816, -0.578, 0.3541, -0.7352, 0.578, 0.3541, -0.7352, 0.578, 0.3541, -0.7352, 0.578, -0.1372, 0.2849, 0.9487, -0.1372, 0.2849, 0.9487, -0.1372, 0.2849, 0.9487, -0.4339, 0.901, 0.0, -0.4339, 0.901, 0.0, -0.4339, 0.901, 0.0, -0.1372, 0.2849, -0.9487, -0.1372, 0.2849, -0.9487, -0.1372, 0.2849, -0.9487, 0.3541, -0.7352, -0.578, 0.3541, -0.7352, -0.578, 0.3541, -0.7352, -0.578, 0.638, -0.5088, 0.578, 0.638, -0.5088, 0.578, 0.638, -0.5088, 0.578, -0.2472, 0.1971, 0.9487, -0.2472, 0.1971, 0.9487, -0.2472, 0.1971, 0.9487, -0.7818, 0.6235, 0.0, -0.7818, 0.6235, 0.0, -0.7818, 0.6235, 0.0, -0.2472, 0.1971, -0.9487, -0.2472, 0.1971, -0.9487, -0.2472, 0.1971, -0.9487, 0.638, -0.5088, -0.578, 0.638, -0.5088, -0.578, 0.638, -0.5088, -0.578, 0.7956, -0.1816, 0.578, 0.7956, -0.1816, 0.578, 0.7956, -0.1816, 0.578, -0.3083, 0.07036, 0.9487, -0.3083, 0.07036, 0.9487, -0.3083, 0.07036, 0.9487, -0.9749, 0.2225, 0.0, -0.9749, 0.2225, 0.0, -0.9749, 0.2225, 0.0, -0.3083, 0.07036, -0.9487, -0.3083, 0.07036, -0.9487, -0.3083, 0.07036, -0.9487, 0.7956, -0.1816, -0.578, 0.7956, -0.1816, -0.578, 0.7956, -0.1816, -0.578])] * 3)])
me_icosphere = bpy.data.meshes.new('Icosphere')
me_icosphere.from_pydata([(0.0, 0.0, -0.36), (0.2316, -0.1157, -0.161), (-0.08844, -0.1871, -0.161), (-0.2862, 0.0, -0.161), (-0.08844, 0.1871, -0.161), (0.2316, 0.1157, -0.161), (0.08844, -0.1871, 0.161), (-0.2316, -0.1157, 0.161), (-0.2316, 0.1157, 0.161), (0.08844, 0.1871, 0.161), (0.2862, 0.0, 0.161), (0.0, 0.0, 0.36)], [], [(0, 1, 2), (1, 0, 5), (0, 2, 3), (0, 3, 4), (0, 4, 5), (1, 5, 10), (2, 1, 6), (3, 2, 7), (4, 3, 8), (5, 4, 9), (1, 10, 6), (2, 6, 7), (3, 7, 8), (4, 8, 9), (5, 9, 10), (6, 10, 11), (7, 6, 11), (8, 7, 11), (9, 8, 11), (10, 9, 11)])
_uv = me_icosphere.uv_layers.new(name='UVMap')
_uv.uv.foreach_set('vector', [0.1818, 0.0, 0.2727, 0.1575, 0.09091, 0.1575, 0.2727, 0.1575, 0.3636, 0.0, 0.4545, 0.1575, 0.9091, 0.0, 1.0, 0.1575, 0.8182, 0.1575, 0.7273, 0.0, 0.8182, 0.1575, 0.6364, 0.1575, 0.5455, 0.0, 0.6364, 0.1575, 0.4545, 0.1575, 0.2727, 0.1575, 0.4545, 0.1575, 0.3636, 0.3149, 0.09091, 0.1575, 0.2727, 0.1575, 0.1818, 0.3149, 0.8182, 0.1575, 1.0, 0.1575, 0.9091, 0.3149, 0.6364, 0.1575, 0.8182, 0.1575, 0.7273, 0.3149, 0.4545, 0.1575, 0.6364, 0.1575, 0.5455, 0.3149, 0.2727, 0.1575, 0.3636, 0.3149, 0.1818, 0.3149, 0.09091, 0.1575, 0.1818, 0.3149, 0.0, 0.3149, 0.8182, 0.1575, 0.9091, 0.3149, 0.7273, 0.3149, 0.6364, 0.1575, 0.7273, 0.3149, 0.5455, 0.3149, 0.4545, 0.1575, 0.5455, 0.3149, 0.3636, 0.3149, 0.1818, 0.3149, 0.3636, 0.3149, 0.2727, 0.4724, 0.0, 0.3149, 0.1818, 0.3149, 0.09091, 0.4724, 0.7273, 0.3149, 0.9091, 0.3149, 0.8182, 0.4724, 0.5455, 0.3149, 0.7273, 0.3149, 0.6364, 0.4724, 0.3636, 0.3149, 0.5455, 0.3149, 0.4545, 0.4724])
me_icosphere.materials.append(mat_mat_ghost)
me_icosphere.update()
me_icosphere.normals_split_custom_set([tuple(v) for v in zip(*[iter([0.1685, -0.7543, -0.6345, 0.1685, -0.7543, -0.6345, 0.1685, -0.7543, -0.6345, 0.6518, 0.0, -0.7584, 0.6518, 0.0, -0.7584, 0.6518, 0.0, -0.7584, -0.4888, -0.5166, -0.703, -0.4888, -0.5166, -0.703, -0.4888, -0.5166, -0.703, -0.4888, 0.5166, -0.703, -0.4888, 0.5166, -0.703, -0.4888, 0.5166, -0.703, 0.1685, 0.7543, -0.6345, 0.1685, 0.7543, -0.6345, 0.1685, 0.7543, -0.6345, 0.9859, 0.0, -0.1674, 0.9859, 0.0, -0.1674, 0.9859, 0.0, -0.1674, 0.2165, -0.969, -0.1189, 0.2165, -0.969, -0.1189, 0.2165, -0.969, -0.1189, -0.6803, -0.7189, -0.1427, -0.6803, -0.7189, -0.1427, -0.6803, -0.7189, -0.1427, -0.6803, 0.7189, -0.1427, -0.6803, 0.7189, -0.1427, -0.6803, 0.7189, -0.1427, 0.2165, 0.969, -0.1189, 0.2165, 0.969, -0.1189, 0.2165, 0.969, -0.1189, 0.6803, -0.7189, 0.1427, 0.6803, -0.7189, 0.1427, 0.6803, -0.7189, 0.1427, -0.2165, -0.969, 0.1189, -0.2165, -0.969, 0.1189, -0.2165, -0.969, 0.1189, -0.9859, 0.0, 0.1674, -0.9859, 0.0, 0.1674, -0.9859, 0.0, 0.1674, -0.2165, 0.969, 0.1189, -0.2165, 0.969, 0.1189, -0.2165, 0.969, 0.1189, 0.6803, 0.7189, 0.1427, 0.6803, 0.7189, 0.1427, 0.6803, 0.7189, 0.1427, 0.4888, -0.5166, 0.703, 0.4888, -0.5166, 0.703, 0.4888, -0.5166, 0.703, -0.1685, -0.7543, 0.6345, -0.1685, -0.7543, 0.6345, -0.1685, -0.7543, 0.6345, -0.6518, 0.0, 0.7584, -0.6518, 0.0, 0.7584, -0.6518, 0.0, 0.7584, -0.1685, 0.7543, 0.6345, -0.1685, 0.7543, 0.6345, -0.1685, 0.7543, 0.6345, 0.4888, 0.5166, 0.703, 0.4888, 0.5166, 0.703, 0.4888, 0.5166, 0.703])] * 3)])
me_icosphere_001 = bpy.data.meshes.new('Icosphere.001')
me_icosphere_001.from_pydata([(0.0, 0.0, -0.05), (0.02533, -0.01314, -0.02236), (-0.009673, -0.02127, -0.02236), (-0.0313, 0.0, -0.02236), (-0.009673, 0.02127, -0.02236), (0.02533, 0.01314, -0.02236), (0.009673, -0.02127, 0.02236), (-0.02533, -0.01314, 0.02236), (-0.02533, 0.01314, 0.02236), (0.009673, 0.02127, 0.02236), (0.0313, 0.0, 0.02236), (0.0, 0.0, 0.05)], [], [(0, 1, 2), (1, 0, 5), (0, 2, 3), (0, 3, 4), (0, 4, 5), (1, 5, 10), (2, 1, 6), (3, 2, 7), (4, 3, 8), (5, 4, 9), (1, 10, 6), (2, 6, 7), (3, 7, 8), (4, 8, 9), (5, 9, 10), (6, 10, 11), (7, 6, 11), (8, 7, 11), (9, 8, 11), (10, 9, 11)])
_uv = me_icosphere_001.uv_layers.new(name='UVMap')
_uv.uv.foreach_set('vector', [0.1818, 0.0, 0.2727, 0.1575, 0.09091, 0.1575, 0.2727, 0.1575, 0.3636, 0.0, 0.4545, 0.1575, 0.9091, 0.0, 1.0, 0.1575, 0.8182, 0.1575, 0.7273, 0.0, 0.8182, 0.1575, 0.6364, 0.1575, 0.5455, 0.0, 0.6364, 0.1575, 0.4545, 0.1575, 0.2727, 0.1575, 0.4545, 0.1575, 0.3636, 0.3149, 0.09091, 0.1575, 0.2727, 0.1575, 0.1818, 0.3149, 0.8182, 0.1575, 1.0, 0.1575, 0.9091, 0.3149, 0.6364, 0.1575, 0.8182, 0.1575, 0.7273, 0.3149, 0.4545, 0.1575, 0.6364, 0.1575, 0.5455, 0.3149, 0.2727, 0.1575, 0.3636, 0.3149, 0.1818, 0.3149, 0.09091, 0.1575, 0.1818, 0.3149, 0.0, 0.3149, 0.8182, 0.1575, 0.9091, 0.3149, 0.7273, 0.3149, 0.6364, 0.1575, 0.7273, 0.3149, 0.5455, 0.3149, 0.4545, 0.1575, 0.5455, 0.3149, 0.3636, 0.3149, 0.1818, 0.3149, 0.3636, 0.3149, 0.2727, 0.4724, 0.0, 0.3149, 0.1818, 0.3149, 0.09091, 0.4724, 0.7273, 0.3149, 0.9091, 0.3149, 0.8182, 0.4724, 0.5455, 0.3149, 0.7273, 0.3149, 0.6364, 0.4724, 0.3636, 0.3149, 0.5455, 0.3149, 0.4545, 0.4724])
me_icosphere_001.materials.append(mat_mat_blue)
me_icosphere_001.update()
me_icosphere_001.normals_split_custom_set([tuple(v) for v in zip(*[iter([0.1878, -0.8091, -0.5568, 0.1878, -0.8091, -0.5568, 0.1878, -0.8091, -0.5568, 0.7373, 0.0, -0.6756, 0.7373, 0.0, -0.6756, 0.7373, 0.0, -0.6756, -0.549, -0.5585, -0.6218, -0.549, -0.5585, -0.6218, -0.549, -0.5585, -0.6218, -0.549, 0.5585, -0.6218, -0.549, 0.5585, -0.6218, -0.549, 0.5585, -0.6218, 0.1878, 0.8091, -0.5568, 0.1878, 0.8091, -0.5568, 0.1878, 0.8091, -0.5568, 0.9912, 0.0, -0.1325, 0.9912, 0.0, -0.1325, 0.9912, 0.0, -0.1325, 0.225, -0.9695, -0.09734, 0.225, -0.9695, -0.09734, 0.225, -0.9695, -0.09734, -0.6964, -0.7084, -0.1151, -0.6964, -0.7084, -0.1151, -0.6964, -0.7084, -0.1151, -0.6964, 0.7084, -0.1151, -0.6964, 0.7084, -0.1151, -0.6964, 0.7084, -0.1151, 0.225, 0.9695, -0.09734, 0.225, 0.9695, -0.09734, 0.225, 0.9695, -0.09734, 0.6964, -0.7084, 0.1151, 0.6964, -0.7084, 0.1151, 0.6964, -0.7084, 0.1151, -0.225, -0.9695, 0.09734, -0.225, -0.9695, 0.09734, -0.225, -0.9695, 0.09734, -0.9912, 0.0, 0.1325, -0.9912, 0.0, 0.1325, -0.9912, 0.0, 0.1325, -0.225, 0.9695, 0.09734, -0.225, 0.9695, 0.09734, -0.225, 0.9695, 0.09734, 0.6964, 0.7084, 0.1151, 0.6964, 0.7084, 0.1151, 0.6964, 0.7084, 0.1151, 0.549, -0.5585, 0.6218, 0.549, -0.5585, 0.6218, 0.549, -0.5585, 0.6218, -0.1878, -0.8091, 0.5568, -0.1878, -0.8091, 0.5568, -0.1878, -0.8091, 0.5568, -0.7373, 0.0, 0.6756, -0.7373, 0.0, 0.6756, -0.7373, 0.0, 0.6756, -0.1878, 0.8091, 0.5568, -0.1878, 0.8091, 0.5568, -0.1878, 0.8091, 0.5568, 0.549, 0.5585, 0.6218, 0.549, 0.5585, 0.6218, 0.549, 0.5585, 0.6218])] * 3)])
me_icosphere_002 = bpy.data.meshes.new('Icosphere.002')
me_icosphere_002.from_pydata([(0.0, 0.0, -0.05), (0.02533, -0.01314, -0.02236), (-0.009673, -0.02127, -0.02236), (-0.0313, 0.0, -0.02236), (-0.009673, 0.02127, -0.02236), (0.02533, 0.01314, -0.02236), (0.009673, -0.02127, 0.02236), (-0.02533, -0.01314, 0.02236), (-0.02533, 0.01314, 0.02236), (0.009673, 0.02127, 0.02236), (0.0313, 0.0, 0.02236), (0.0, 0.0, 0.05)], [], [(0, 1, 2), (1, 0, 5), (0, 2, 3), (0, 3, 4), (0, 4, 5), (1, 5, 10), (2, 1, 6), (3, 2, 7), (4, 3, 8), (5, 4, 9), (1, 10, 6), (2, 6, 7), (3, 7, 8), (4, 8, 9), (5, 9, 10), (6, 10, 11), (7, 6, 11), (8, 7, 11), (9, 8, 11), (10, 9, 11)])
_uv = me_icosphere_002.uv_layers.new(name='UVMap')
_uv.uv.foreach_set('vector', [0.1818, 0.0, 0.2727, 0.1575, 0.09091, 0.1575, 0.2727, 0.1575, 0.3636, 0.0, 0.4545, 0.1575, 0.9091, 0.0, 1.0, 0.1575, 0.8182, 0.1575, 0.7273, 0.0, 0.8182, 0.1575, 0.6364, 0.1575, 0.5455, 0.0, 0.6364, 0.1575, 0.4545, 0.1575, 0.2727, 0.1575, 0.4545, 0.1575, 0.3636, 0.3149, 0.09091, 0.1575, 0.2727, 0.1575, 0.1818, 0.3149, 0.8182, 0.1575, 1.0, 0.1575, 0.9091, 0.3149, 0.6364, 0.1575, 0.8182, 0.1575, 0.7273, 0.3149, 0.4545, 0.1575, 0.6364, 0.1575, 0.5455, 0.3149, 0.2727, 0.1575, 0.3636, 0.3149, 0.1818, 0.3149, 0.09091, 0.1575, 0.1818, 0.3149, 0.0, 0.3149, 0.8182, 0.1575, 0.9091, 0.3149, 0.7273, 0.3149, 0.6364, 0.1575, 0.7273, 0.3149, 0.5455, 0.3149, 0.4545, 0.1575, 0.5455, 0.3149, 0.3636, 0.3149, 0.1818, 0.3149, 0.3636, 0.3149, 0.2727, 0.4724, 0.0, 0.3149, 0.1818, 0.3149, 0.09091, 0.4724, 0.7273, 0.3149, 0.9091, 0.3149, 0.8182, 0.4724, 0.5455, 0.3149, 0.7273, 0.3149, 0.6364, 0.4724, 0.3636, 0.3149, 0.5455, 0.3149, 0.4545, 0.4724])
me_icosphere_002.materials.append(mat_mat_blue)
me_icosphere_002.update()
me_icosphere_002.normals_split_custom_set([tuple(v) for v in zip(*[iter([0.1878, -0.8091, -0.5568, 0.1878, -0.8091, -0.5568, 0.1878, -0.8091, -0.5568, 0.7373, 0.0, -0.6756, 0.7373, 0.0, -0.6756, 0.7373, 0.0, -0.6756, -0.549, -0.5585, -0.6218, -0.549, -0.5585, -0.6218, -0.549, -0.5585, -0.6218, -0.549, 0.5585, -0.6218, -0.549, 0.5585, -0.6218, -0.549, 0.5585, -0.6218, 0.1878, 0.8091, -0.5568, 0.1878, 0.8091, -0.5568, 0.1878, 0.8091, -0.5568, 0.9912, 0.0, -0.1325, 0.9912, 0.0, -0.1325, 0.9912, 0.0, -0.1325, 0.225, -0.9695, -0.09734, 0.225, -0.9695, -0.09734, 0.225, -0.9695, -0.09734, -0.6964, -0.7084, -0.1151, -0.6964, -0.7084, -0.1151, -0.6964, -0.7084, -0.1151, -0.6964, 0.7084, -0.1151, -0.6964, 0.7084, -0.1151, -0.6964, 0.7084, -0.1151, 0.225, 0.9695, -0.09734, 0.225, 0.9695, -0.09734, 0.225, 0.9695, -0.09734, 0.6964, -0.7084, 0.1151, 0.6964, -0.7084, 0.1151, 0.6964, -0.7084, 0.1151, -0.225, -0.9695, 0.09734, -0.225, -0.9695, 0.09734, -0.225, -0.9695, 0.09734, -0.9912, 0.0, 0.1325, -0.9912, 0.0, 0.1325, -0.9912, 0.0, 0.1325, -0.225, 0.9695, 0.09734, -0.225, 0.9695, 0.09734, -0.225, 0.9695, 0.09734, 0.6964, 0.7084, 0.1151, 0.6964, 0.7084, 0.1151, 0.6964, 0.7084, 0.1151, 0.549, -0.5585, 0.6218, 0.549, -0.5585, 0.6218, 0.549, -0.5585, 0.6218, -0.1878, -0.8091, 0.5568, -0.1878, -0.8091, 0.5568, -0.1878, -0.8091, 0.5568, -0.7373, 0.0, 0.6756, -0.7373, 0.0, 0.6756, -0.7373, 0.0, 0.6756, -0.1878, 0.8091, 0.5568, -0.1878, 0.8091, 0.5568, -0.1878, 0.8091, 0.5568, 0.549, 0.5585, 0.6218, 0.549, 0.5585, 0.6218, 0.549, 0.5585, 0.6218])] * 3)])
me_cube = bpy.data.meshes.new('Cube')
me_cube.from_pydata([(-1.56, -1.048, -0.1), (-1.56, -1.088, -0.06), (-1.6, -1.048, -0.06), (-1.56, -1.088, 0.06), (-1.56, -1.048, 0.1), (-1.6, -1.048, 0.06), (-1.56, 1.048, -0.1), (-1.6, 1.048, -0.06), (-1.56, 1.088, -0.06), (-1.56, 1.048, 0.1), (-1.56, 1.088, 0.06), (-1.6, 1.048, 0.06), (1.56, -1.048, -0.1), (1.6, -1.048, -0.06), (1.56, -1.088, -0.06), (1.56, -1.048, 0.1), (1.56, -1.088, 0.06), (1.6, -1.048, 0.06), (1.56, 1.048, -0.1), (1.56, 1.088, -0.06), (1.6, 1.048, -0.06), (1.56, 1.048, 0.1), (1.6, 1.048, 0.06), (1.56, 1.088, 0.06)], [], [(0, 1, 2), (3, 4, 5), (6, 7, 8), (9, 10, 11), (12, 13, 14), (15, 16, 17), (18, 19, 20), (21, 22, 23), (6, 0, 2, 7), (1, 3, 5, 2), (4, 9, 11, 5), (10, 8, 7, 11), (18, 6, 8, 19), (9, 21, 23, 10), (22, 20, 19, 23), (12, 18, 20, 13), (21, 15, 17, 22), (16, 14, 13, 17), (0, 12, 14, 1), (15, 4, 3, 16), (6, 18, 12, 0), (2, 5, 11, 7), (14, 16, 3, 1), (21, 9, 4, 15), (8, 10, 23, 19), (20, 22, 17, 13)])
_uv = me_cube.uv_layers.new(name='UVMap')
_uv.uv.foreach_set('vector', [0.1281, 0.7454, 0.1281, 0.75, 0.125, 0.7454, 0.575, 0.0, 0.625, 0.004596, 0.575, 0.004596, 0.1281, 0.5046, 0.125, 0.5046, 0.1281, 0.5, 0.625, 0.248, 0.575, 0.2523, 0.575, 0.2454, 0.3719, 0.7454, 0.4125, 0.7454, 0.3984, 0.7516, 0.6266, 0.7493, 0.575, 0.7531, 0.575, 0.7466, 0.3719, 0.5046, 0.3984, 0.4984, 0.4125, 0.5046, 0.6266, 0.5007, 0.575, 0.5034, 0.575, 0.4969, 0.1281, 0.5046, 0.1281, 0.7454, 0.125, 0.7454, 0.125, 0.5046, 0.425, 0.0, 0.575, 0.0, 0.575, 0.004596, 0.425, 0.004596, 0.625, 0.004596, 0.625, 0.248, 0.575, 0.2454, 0.575, 0.004596, 0.575, 0.2523, 0.425, 0.2531, 0.425, 0.2454, 0.575, 0.2454, 0.3719, 0.5046, 0.1281, 0.5046, 0.1281, 0.5, 0.3984, 0.4984, 0.625, 0.248, 0.6266, 0.5007, 0.575, 0.4969, 0.575, 0.2523, 0.575, 0.5034, 0.4125, 0.5046, 0.3984, 0.4984, 0.575, 0.4969, 0.3719, 0.7454, 0.3719, 0.5046, 0.4125, 0.5046, 0.4125, 0.7454, 0.6266, 0.5007, 0.6266, 0.7493, 0.575, 0.7466, 0.575, 0.5034, 0.575, 0.7531, 0.3984, 0.7516, 0.4125, 0.7454, 0.575, 0.7466, 0.1281, 0.7454, 0.3719, 0.7454, 0.3984, 0.7516, 0.1281, 0.75, 0.6266, 0.7493, 0.625, 0.9969, 0.575, 0.9969, 0.575, 0.7531, 0.1281, 0.5046, 0.3719, 0.5046, 0.3719, 0.7454, 0.1281, 0.7454, 0.425, 0.004596, 0.575, 0.004596, 0.575, 0.2454, 0.425, 0.2454, 0.3984, 0.7516, 0.575, 0.7531, 0.575, 0.9969, 0.425, 0.9969, 0.6266, 0.5007, 0.8719, 0.5046, 0.8719, 0.7454, 0.6266, 0.7493, 0.425, 0.2531, 0.575, 0.2523, 0.575, 0.4969, 0.3984, 0.4984, 0.4125, 0.5046, 0.575, 0.5034, 0.575, 0.7466, 0.4125, 0.7454])
me_cube.materials.append(mat_mat_earth)
me_cube.update()

# ---- objects
ob_powerup_ghost = bpy.data.objects.new('powerup_ghost', None)
ob_anim_pickup_ring = bpy.data.objects.new('ANIM_pickup_ring', me_torus)
ob_anim_ghost_core = bpy.data.objects.new('ANIM_ghost_core', me_icosphere)
ob_anim_ghost_eye_l = bpy.data.objects.new('ANIM_ghost_eye_l', me_icosphere_001)
ob_anim_ghost_eye_r = bpy.data.objects.new('ANIM_ghost_eye_r', me_icosphere_002)
ob_rig_core = bpy.data.objects.new('RIG_core', None)
ob_preview_ground = bpy.data.objects.new('PREVIEW_Ground', me_cube)
ob_preview_key = bpy.data.objects.new('PREVIEW_Key', light_area)
ob_preview_rim = bpy.data.objects.new('PREVIEW_Rim', light_area_001)
ob_preview_fill = bpy.data.objects.new('PREVIEW_Fill', light_area_002)
ob_preview_camera = bpy.data.objects.new('PREVIEW_Camera', cam_camera)

# ---- transforms, parenting, visibility, modifiers, constraints
ob_powerup_ghost.location = (0.0, 0.0, 0.0)
ob_powerup_ghost.empty_display_type = 'CUBE'
ob_powerup_ghost.empty_display_size = 0.22
ob_anim_pickup_ring.parent = ob_powerup_ghost
ob_anim_pickup_ring.location = (0.0, 0.0, 1.0)
ob_anim_pickup_ring.rotation_euler = (1.571, 0.0, 1.491)
ob_anim_ghost_core.parent = ob_rig_core
ob_anim_ghost_core.matrix_parent_inverse = Matrix(((1.0, -0.0, 0.0, -0.0), (-0.0, 1.0, -0.0, 0.0), (0.0, -0.0, 1.0, -1.0), (-0.0, 0.0, -0.0, 1.0)))
ob_anim_ghost_core.location = (0.0, 0.0, 1.02)
ob_anim_ghost_eye_l.parent = ob_rig_core
ob_anim_ghost_eye_l.matrix_parent_inverse = Matrix(((1.0, -0.0, 0.0, -0.0), (-0.0, 1.0, -0.0, 0.0), (0.0, -0.0, 1.0, -1.0), (-0.0, 0.0, -0.0, 1.0)))
ob_anim_ghost_eye_l.location = (-0.1, -0.2, 1.08)
ob_anim_ghost_eye_r.parent = ob_rig_core
ob_anim_ghost_eye_r.matrix_parent_inverse = Matrix(((1.0, -0.0, 0.0, -0.0), (-0.0, 1.0, -0.0, 0.0), (0.0, -0.0, 1.0, -1.0), (-0.0, 0.0, -0.0, 1.0)))
ob_anim_ghost_eye_r.location = (0.1, -0.2, 1.08)
ob_rig_core.parent = ob_powerup_ghost
ob_rig_core.location = (0.0, 0.0, 1.1)
ob_rig_core.rotation_euler = (0.0, 0.0, 0.18)
ob_rig_core.empty_display_size = 0.25
ob_preview_ground.location = (0.0, 0.0, 0.3199)
ob_preview_key.location = (-0.8303, -1.186, 2.186)
ob_preview_key.rotation_euler = (0.8844, 3.626e-09, -0.6107)
ob_preview_rim.location = (1.186, 0.2372, 1.771)
ob_preview_rim.rotation_euler = (1.003, 1.091e-07, 1.768)
ob_preview_fill.location = (0.0, -1.601, 1.297)
ob_preview_fill.rotation_euler = (1.388, -0.0, 0.0)
ob_preview_camera.location = (1.305, -2.55, 1.415)
ob_preview_camera.rotation_euler = (1.427, 2.316e-08, 0.4729)

# ---- collection membership
col_asset.objects.link(ob_powerup_ghost)
col_asset.objects.link(ob_anim_pickup_ring)
col_asset.objects.link(ob_anim_ghost_core)
col_asset.objects.link(ob_anim_ghost_eye_l)
col_asset.objects.link(ob_anim_ghost_eye_r)
col_asset.objects.link(ob_rig_core)
col_preview_only.objects.link(ob_preview_ground)
col_preview_only.objects.link(ob_preview_key)
col_preview_only.objects.link(ob_preview_rim)
col_preview_only.objects.link(ob_preview_fill)
col_preview_only.objects.link(ob_preview_camera)

# ---- scene / render settings (as saved in the file)
scene.camera = ob_preview_camera
scene.frame_start = 1; scene.frame_end = 60; scene.frame_set(15)
scene.render.engine = 'BLENDER_EEVEE_NEXT'
scene.render.resolution_x = 512
scene.render.resolution_y = 512
scene.render.fps = 30
scene.render.bake_bias = 0.0
scene.render.bake_samples = 0
scene.cycles.sampling_pattern = 'TABULATED_SOBOL'
scene.eevee.use_volume_custom_range = False
scene.view_settings.look = 'AgX - Medium High Contrast'
bpy.context.view_layer.update()
